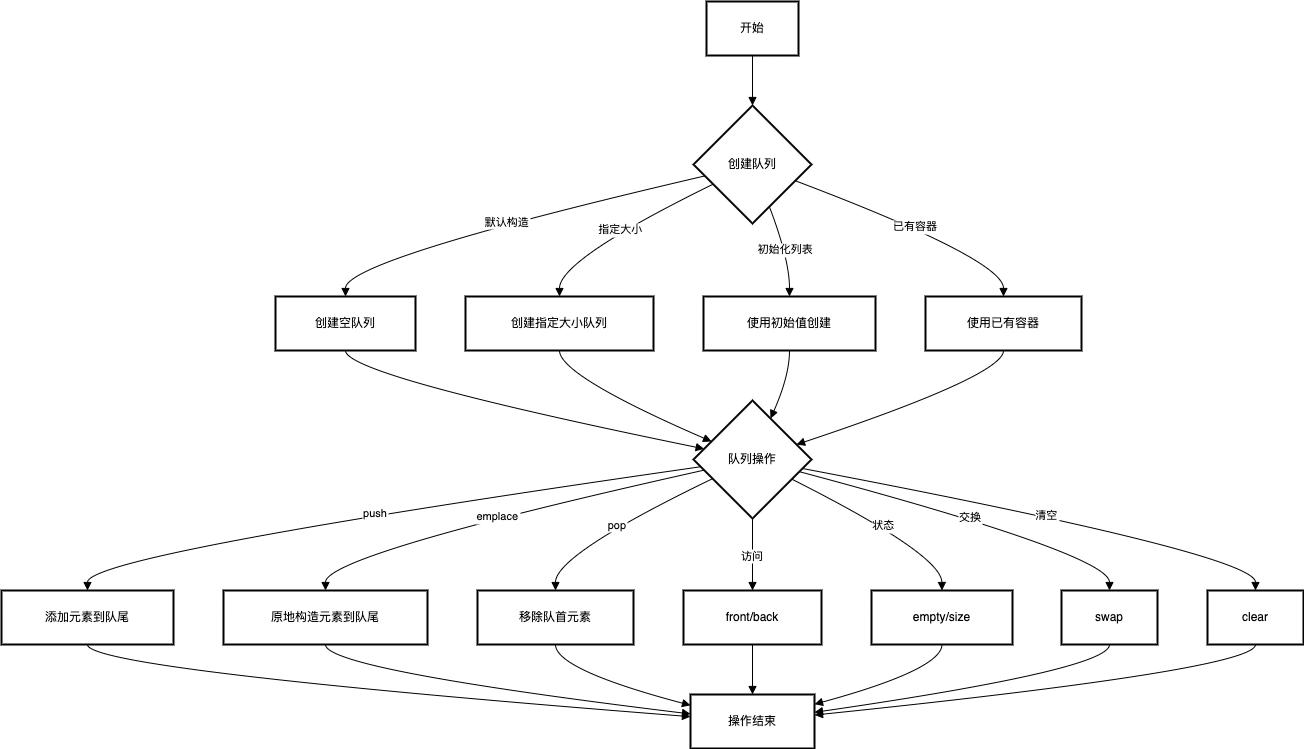

The diagram above was exported from draw.io. Its source (the exported page's mxGraphModel, read from the mxfile embedded in the PNG):
<mxGraphModel dx="2703" dy="1674" grid="1" gridSize="10" guides="1" tooltips="1" connect="1" arrows="1" fold="1" page="1" pageScale="1" pageWidth="827" pageHeight="1169" math="0" shadow="0">
  <root>
    <mxCell id="0" />
    <mxCell id="1" parent="0" />
    <mxCell id="orSn82zoypptq_LXvKSR-1452" value="开始" style="whiteSpace=wrap;strokeWidth=2;" vertex="1" parent="1">
      <mxGeometry x="725" y="20" width="92" height="54" as="geometry" />
    </mxCell>
    <mxCell id="orSn82zoypptq_LXvKSR-1453" value="创建队列" style="rhombus;strokeWidth=2;whiteSpace=wrap;" vertex="1" parent="1">
      <mxGeometry x="712" y="124" width="118" height="118" as="geometry" />
    </mxCell>
    <mxCell id="orSn82zoypptq_LXvKSR-1454" value="创建空队列" style="whiteSpace=wrap;strokeWidth=2;" vertex="1" parent="1">
      <mxGeometry x="294" y="315" width="140" height="54" as="geometry" />
    </mxCell>
    <mxCell id="orSn82zoypptq_LXvKSR-1455" value="创建指定大小队列" style="whiteSpace=wrap;strokeWidth=2;" vertex="1" parent="1">
      <mxGeometry x="484" y="315" width="188" height="54" as="geometry" />
    </mxCell>
    <mxCell id="orSn82zoypptq_LXvKSR-1456" value="使用初始值创建" style="whiteSpace=wrap;strokeWidth=2;" vertex="1" parent="1">
      <mxGeometry x="722" y="315" width="172" height="54" as="geometry" />
    </mxCell>
    <mxCell id="orSn82zoypptq_LXvKSR-1457" value="使用已有容器" style="whiteSpace=wrap;strokeWidth=2;" vertex="1" parent="1">
      <mxGeometry x="944" y="315" width="156" height="54" as="geometry" />
    </mxCell>
    <mxCell id="orSn82zoypptq_LXvKSR-1458" value="队列操作" style="rhombus;strokeWidth=2;whiteSpace=wrap;" vertex="1" parent="1">
      <mxGeometry x="712" y="419" width="118" height="118" as="geometry" />
    </mxCell>
    <mxCell id="orSn82zoypptq_LXvKSR-1459" value="添加元素到队尾" style="whiteSpace=wrap;strokeWidth=2;" vertex="1" parent="1">
      <mxGeometry x="20" y="609" width="172" height="54" as="geometry" />
    </mxCell>
    <mxCell id="orSn82zoypptq_LXvKSR-1460" value="原地构造元素到队尾" style="whiteSpace=wrap;strokeWidth=2;" vertex="1" parent="1">
      <mxGeometry x="242" y="609" width="204" height="54" as="geometry" />
    </mxCell>
    <mxCell id="orSn82zoypptq_LXvKSR-1461" value="移除队首元素" style="whiteSpace=wrap;strokeWidth=2;" vertex="1" parent="1">
      <mxGeometry x="496" y="609" width="156" height="54" as="geometry" />
    </mxCell>
    <mxCell id="orSn82zoypptq_LXvKSR-1462" value="front/back" style="whiteSpace=wrap;strokeWidth=2;" vertex="1" parent="1">
      <mxGeometry x="702" y="609" width="138" height="54" as="geometry" />
    </mxCell>
    <mxCell id="orSn82zoypptq_LXvKSR-1463" value="empty/size" style="whiteSpace=wrap;strokeWidth=2;" vertex="1" parent="1">
      <mxGeometry x="890" y="609" width="141" height="54" as="geometry" />
    </mxCell>
    <mxCell id="orSn82zoypptq_LXvKSR-1464" value="swap" style="whiteSpace=wrap;strokeWidth=2;" vertex="1" parent="1">
      <mxGeometry x="1080" y="609" width="96" height="54" as="geometry" />
    </mxCell>
    <mxCell id="orSn82zoypptq_LXvKSR-1465" value="clear" style="whiteSpace=wrap;strokeWidth=2;" vertex="1" parent="1">
      <mxGeometry x="1226" y="609" width="96" height="54" as="geometry" />
    </mxCell>
    <mxCell id="orSn82zoypptq_LXvKSR-1466" value="操作结束" style="whiteSpace=wrap;strokeWidth=2;" vertex="1" parent="1">
      <mxGeometry x="709" y="713" width="124" height="54" as="geometry" />
    </mxCell>
    <mxCell id="orSn82zoypptq_LXvKSR-1467" value="" style="curved=1;startArrow=none;endArrow=block;exitX=0.5;exitY=1;entryX=0.5;entryY=0;rounded=0;" edge="1" parent="1" source="orSn82zoypptq_LXvKSR-1452" target="orSn82zoypptq_LXvKSR-1453">
      <mxGeometry relative="1" as="geometry">
        <Array as="points" />
      </mxGeometry>
    </mxCell>
    <mxCell id="orSn82zoypptq_LXvKSR-1468" value="默认构造" style="curved=1;startArrow=none;endArrow=block;exitX=0;exitY=0.62;entryX=0.5;entryY=-0.01;rounded=0;" edge="1" parent="1" source="orSn82zoypptq_LXvKSR-1453" target="orSn82zoypptq_LXvKSR-1454">
      <mxGeometry relative="1" as="geometry">
        <Array as="points">
          <mxPoint x="364" y="278" />
        </Array>
      </mxGeometry>
    </mxCell>
    <mxCell id="orSn82zoypptq_LXvKSR-1469" value="指定大小" style="curved=1;startArrow=none;endArrow=block;exitX=0;exitY=0.75;entryX=0.5;entryY=-0.01;rounded=0;" edge="1" parent="1" source="orSn82zoypptq_LXvKSR-1453" target="orSn82zoypptq_LXvKSR-1455">
      <mxGeometry relative="1" as="geometry">
        <Array as="points">
          <mxPoint x="578" y="278" />
        </Array>
      </mxGeometry>
    </mxCell>
    <mxCell id="orSn82zoypptq_LXvKSR-1470" value="初始化列表" style="curved=1;startArrow=none;endArrow=block;exitX=0.7;exitY=1;entryX=0.5;entryY=-0.01;rounded=0;" edge="1" parent="1" source="orSn82zoypptq_LXvKSR-1453" target="orSn82zoypptq_LXvKSR-1456">
      <mxGeometry relative="1" as="geometry">
        <Array as="points">
          <mxPoint x="808" y="278" />
        </Array>
      </mxGeometry>
    </mxCell>
    <mxCell id="orSn82zoypptq_LXvKSR-1471" value="已有容器" style="curved=1;startArrow=none;endArrow=block;exitX=1;exitY=0.69;entryX=0.5;entryY=-0.01;rounded=0;" edge="1" parent="1" source="orSn82zoypptq_LXvKSR-1453" target="orSn82zoypptq_LXvKSR-1457">
      <mxGeometry relative="1" as="geometry">
        <Array as="points">
          <mxPoint x="1022" y="278" />
        </Array>
      </mxGeometry>
    </mxCell>
    <mxCell id="orSn82zoypptq_LXvKSR-1472" value="" style="curved=1;startArrow=none;endArrow=block;exitX=0.5;exitY=0.99;entryX=0;entryY=0.39;rounded=0;" edge="1" parent="1" source="orSn82zoypptq_LXvKSR-1454" target="orSn82zoypptq_LXvKSR-1458">
      <mxGeometry relative="1" as="geometry">
        <Array as="points">
          <mxPoint x="364" y="394" />
        </Array>
      </mxGeometry>
    </mxCell>
    <mxCell id="orSn82zoypptq_LXvKSR-1473" value="" style="curved=1;startArrow=none;endArrow=block;exitX=0.5;exitY=0.99;entryX=0;entryY=0.28;rounded=0;" edge="1" parent="1" source="orSn82zoypptq_LXvKSR-1455" target="orSn82zoypptq_LXvKSR-1458">
      <mxGeometry relative="1" as="geometry">
        <Array as="points">
          <mxPoint x="578" y="394" />
        </Array>
      </mxGeometry>
    </mxCell>
    <mxCell id="orSn82zoypptq_LXvKSR-1474" value="" style="curved=1;startArrow=none;endArrow=block;exitX=0.5;exitY=0.99;entryX=0.72;entryY=0;rounded=0;" edge="1" parent="1" source="orSn82zoypptq_LXvKSR-1456" target="orSn82zoypptq_LXvKSR-1458">
      <mxGeometry relative="1" as="geometry">
        <Array as="points">
          <mxPoint x="808" y="394" />
        </Array>
      </mxGeometry>
    </mxCell>
    <mxCell id="orSn82zoypptq_LXvKSR-1475" value="" style="curved=1;startArrow=none;endArrow=block;exitX=0.5;exitY=0.99;entryX=1;entryY=0.33;rounded=0;" edge="1" parent="1" source="orSn82zoypptq_LXvKSR-1457" target="orSn82zoypptq_LXvKSR-1458">
      <mxGeometry relative="1" as="geometry">
        <Array as="points">
          <mxPoint x="1022" y="394" />
        </Array>
      </mxGeometry>
    </mxCell>
    <mxCell id="orSn82zoypptq_LXvKSR-1476" value="push" style="curved=1;startArrow=none;endArrow=block;exitX=0;exitY=0.57;entryX=0.5;entryY=0;rounded=0;" edge="1" parent="1" source="orSn82zoypptq_LXvKSR-1458" target="orSn82zoypptq_LXvKSR-1459">
      <mxGeometry relative="1" as="geometry">
        <Array as="points">
          <mxPoint x="106" y="573" />
        </Array>
      </mxGeometry>
    </mxCell>
    <mxCell id="orSn82zoypptq_LXvKSR-1477" value="emplace" style="curved=1;startArrow=none;endArrow=block;exitX=0;exitY=0.61;entryX=0.5;entryY=0;rounded=0;" edge="1" parent="1" source="orSn82zoypptq_LXvKSR-1458" target="orSn82zoypptq_LXvKSR-1460">
      <mxGeometry relative="1" as="geometry">
        <Array as="points">
          <mxPoint x="344" y="573" />
        </Array>
      </mxGeometry>
    </mxCell>
    <mxCell id="orSn82zoypptq_LXvKSR-1478" value="pop" style="curved=1;startArrow=none;endArrow=block;exitX=0;exitY=0.74;entryX=0.5;entryY=0;rounded=0;" edge="1" parent="1" source="orSn82zoypptq_LXvKSR-1458" target="orSn82zoypptq_LXvKSR-1461">
      <mxGeometry relative="1" as="geometry">
        <Array as="points">
          <mxPoint x="574" y="573" />
        </Array>
      </mxGeometry>
    </mxCell>
    <mxCell id="orSn82zoypptq_LXvKSR-1479" value="访问" style="curved=1;startArrow=none;endArrow=block;exitX=0.5;exitY=1;entryX=0.5;entryY=0;rounded=0;" edge="1" parent="1" source="orSn82zoypptq_LXvKSR-1458" target="orSn82zoypptq_LXvKSR-1462">
      <mxGeometry relative="1" as="geometry">
        <Array as="points" />
      </mxGeometry>
    </mxCell>
    <mxCell id="orSn82zoypptq_LXvKSR-1480" value="状态" style="curved=1;startArrow=none;endArrow=block;exitX=1;exitY=0.75;entryX=0.5;entryY=0;rounded=0;" edge="1" parent="1" source="orSn82zoypptq_LXvKSR-1458" target="orSn82zoypptq_LXvKSR-1463">
      <mxGeometry relative="1" as="geometry">
        <Array as="points">
          <mxPoint x="960" y="573" />
        </Array>
      </mxGeometry>
    </mxCell>
    <mxCell id="orSn82zoypptq_LXvKSR-1481" value="交换" style="curved=1;startArrow=none;endArrow=block;exitX=1;exitY=0.63;entryX=0.5;entryY=0;rounded=0;" edge="1" parent="1" source="orSn82zoypptq_LXvKSR-1458" target="orSn82zoypptq_LXvKSR-1464">
      <mxGeometry relative="1" as="geometry">
        <Array as="points">
          <mxPoint x="1128" y="573" />
        </Array>
      </mxGeometry>
    </mxCell>
    <mxCell id="orSn82zoypptq_LXvKSR-1482" value="清空" style="curved=1;startArrow=none;endArrow=block;exitX=1;exitY=0.59;entryX=0.5;entryY=0;rounded=0;" edge="1" parent="1" source="orSn82zoypptq_LXvKSR-1458" target="orSn82zoypptq_LXvKSR-1465">
      <mxGeometry relative="1" as="geometry">
        <Array as="points">
          <mxPoint x="1274" y="573" />
        </Array>
      </mxGeometry>
    </mxCell>
    <mxCell id="orSn82zoypptq_LXvKSR-1483" value="" style="curved=1;startArrow=none;endArrow=block;exitX=0.5;exitY=1;entryX=0;entryY=0.41;rounded=0;" edge="1" parent="1" source="orSn82zoypptq_LXvKSR-1459" target="orSn82zoypptq_LXvKSR-1466">
      <mxGeometry relative="1" as="geometry">
        <Array as="points">
          <mxPoint x="106" y="688" />
        </Array>
      </mxGeometry>
    </mxCell>
    <mxCell id="orSn82zoypptq_LXvKSR-1484" value="" style="curved=1;startArrow=none;endArrow=block;exitX=0.5;exitY=1;entryX=0;entryY=0.36;rounded=0;" edge="1" parent="1" source="orSn82zoypptq_LXvKSR-1460" target="orSn82zoypptq_LXvKSR-1466">
      <mxGeometry relative="1" as="geometry">
        <Array as="points">
          <mxPoint x="344" y="688" />
        </Array>
      </mxGeometry>
    </mxCell>
    <mxCell id="orSn82zoypptq_LXvKSR-1485" value="" style="curved=1;startArrow=none;endArrow=block;exitX=0.5;exitY=1;entryX=0;entryY=0.2;rounded=0;" edge="1" parent="1" source="orSn82zoypptq_LXvKSR-1461" target="orSn82zoypptq_LXvKSR-1466">
      <mxGeometry relative="1" as="geometry">
        <Array as="points">
          <mxPoint x="574" y="688" />
        </Array>
      </mxGeometry>
    </mxCell>
    <mxCell id="orSn82zoypptq_LXvKSR-1486" value="" style="curved=1;startArrow=none;endArrow=block;exitX=0.5;exitY=1;entryX=0.5;entryY=0;rounded=0;" edge="1" parent="1" source="orSn82zoypptq_LXvKSR-1462" target="orSn82zoypptq_LXvKSR-1466">
      <mxGeometry relative="1" as="geometry">
        <Array as="points" />
      </mxGeometry>
    </mxCell>
    <mxCell id="orSn82zoypptq_LXvKSR-1487" value="" style="curved=1;startArrow=none;endArrow=block;exitX=0.5;exitY=1;entryX=1;entryY=0.18;rounded=0;" edge="1" parent="1" source="orSn82zoypptq_LXvKSR-1463" target="orSn82zoypptq_LXvKSR-1466">
      <mxGeometry relative="1" as="geometry">
        <Array as="points">
          <mxPoint x="960" y="688" />
        </Array>
      </mxGeometry>
    </mxCell>
    <mxCell id="orSn82zoypptq_LXvKSR-1488" value="" style="curved=1;startArrow=none;endArrow=block;exitX=0.5;exitY=1;entryX=1;entryY=0.33;rounded=0;" edge="1" parent="1" source="orSn82zoypptq_LXvKSR-1464" target="orSn82zoypptq_LXvKSR-1466">
      <mxGeometry relative="1" as="geometry">
        <Array as="points">
          <mxPoint x="1128" y="688" />
        </Array>
      </mxGeometry>
    </mxCell>
    <mxCell id="orSn82zoypptq_LXvKSR-1489" value="" style="curved=1;startArrow=none;endArrow=block;exitX=0.5;exitY=1;entryX=1;entryY=0.38;rounded=0;" edge="1" parent="1" source="orSn82zoypptq_LXvKSR-1465" target="orSn82zoypptq_LXvKSR-1466">
      <mxGeometry relative="1" as="geometry">
        <Array as="points">
          <mxPoint x="1274" y="688" />
        </Array>
      </mxGeometry>
    </mxCell>
  </root>
</mxGraphModel>